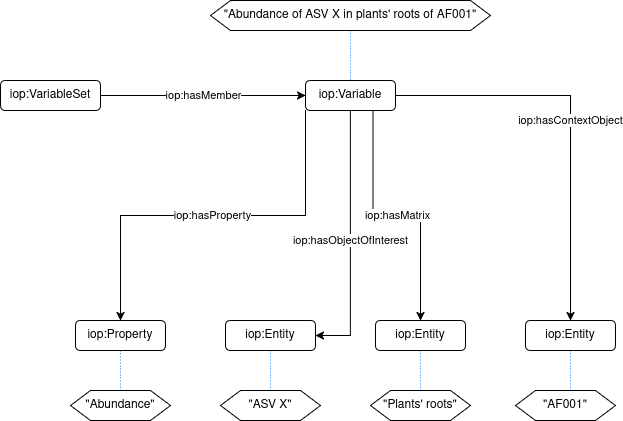

The diagram above was exported from draw.io. Its source (the exported page's mxGraphModel, read from the mxfile embedded in the PNG):
<mxGraphModel dx="1434" dy="833" grid="1" gridSize="10" guides="1" tooltips="1" connect="1" arrows="1" fold="1" page="1" pageScale="1" pageWidth="827" pageHeight="1169" math="0" shadow="0">
  <root>
    <mxCell id="WIyWlLk6GJQsqaUBKTNV-0" />
    <mxCell id="WIyWlLk6GJQsqaUBKTNV-1" parent="WIyWlLk6GJQsqaUBKTNV-0" />
    <mxCell id="aPU1IR1Gpf8o0duNfGmr-35" value="&lt;div&gt;iop:hasProperty&lt;/div&gt;" style="edgeStyle=orthogonalEdgeStyle;rounded=0;orthogonalLoop=1;jettySize=auto;html=1;exitX=0;exitY=1;exitDx=0;exitDy=0;" edge="1" parent="WIyWlLk6GJQsqaUBKTNV-1" source="aPU1IR1Gpf8o0duNfGmr-0" target="aPU1IR1Gpf8o0duNfGmr-23">
      <mxGeometry relative="1" as="geometry" />
    </mxCell>
    <mxCell id="aPU1IR1Gpf8o0duNfGmr-37" value="iop:hasMatrix" style="edgeStyle=orthogonalEdgeStyle;rounded=0;orthogonalLoop=1;jettySize=auto;html=1;exitX=0.75;exitY=1;exitDx=0;exitDy=0;" edge="1" parent="WIyWlLk6GJQsqaUBKTNV-1" source="aPU1IR1Gpf8o0duNfGmr-0" target="aPU1IR1Gpf8o0duNfGmr-25">
      <mxGeometry relative="1" as="geometry" />
    </mxCell>
    <mxCell id="aPU1IR1Gpf8o0duNfGmr-38" value="iop:hasContextObject" style="edgeStyle=orthogonalEdgeStyle;rounded=0;orthogonalLoop=1;jettySize=auto;html=1;exitX=1;exitY=0.5;exitDx=0;exitDy=0;" edge="1" parent="WIyWlLk6GJQsqaUBKTNV-1" source="aPU1IR1Gpf8o0duNfGmr-0" target="aPU1IR1Gpf8o0duNfGmr-26">
      <mxGeometry relative="1" as="geometry" />
    </mxCell>
    <mxCell id="aPU1IR1Gpf8o0duNfGmr-40" value="iop:hasObjectOfInterest" style="edgeStyle=orthogonalEdgeStyle;rounded=0;orthogonalLoop=1;jettySize=auto;html=1;exitX=0.5;exitY=1;exitDx=0;exitDy=0;entryX=1;entryY=0.5;entryDx=0;entryDy=0;" edge="1" parent="WIyWlLk6GJQsqaUBKTNV-1" source="aPU1IR1Gpf8o0duNfGmr-0" target="aPU1IR1Gpf8o0duNfGmr-24">
      <mxGeometry relative="1" as="geometry" />
    </mxCell>
    <mxCell id="aPU1IR1Gpf8o0duNfGmr-0" value="iop:Variable" style="rounded=1;whiteSpace=wrap;html=1;" vertex="1" parent="WIyWlLk6GJQsqaUBKTNV-1">
      <mxGeometry x="415" y="120" width="90" height="30" as="geometry" />
    </mxCell>
    <mxCell id="aPU1IR1Gpf8o0duNfGmr-4" value="&lt;div&gt;iop:hasMember&lt;/div&gt;" style="edgeStyle=orthogonalEdgeStyle;rounded=0;orthogonalLoop=1;jettySize=auto;html=1;exitX=1;exitY=0.5;exitDx=0;exitDy=0;" edge="1" parent="WIyWlLk6GJQsqaUBKTNV-1" source="aPU1IR1Gpf8o0duNfGmr-1" target="aPU1IR1Gpf8o0duNfGmr-0">
      <mxGeometry relative="1" as="geometry" />
    </mxCell>
    <mxCell id="aPU1IR1Gpf8o0duNfGmr-1" value="iop:VariableSet" style="rounded=1;whiteSpace=wrap;html=1;" vertex="1" parent="WIyWlLk6GJQsqaUBKTNV-1">
      <mxGeometry x="110" y="120" width="100" height="30" as="geometry" />
    </mxCell>
    <mxCell id="aPU1IR1Gpf8o0duNfGmr-27" style="edgeStyle=orthogonalEdgeStyle;rounded=0;orthogonalLoop=1;jettySize=auto;html=1;exitX=0.5;exitY=0;exitDx=0;exitDy=0;strokeColor=light-dark(#007FFF,#EDEDED);endArrow=none;endFill=0;dashed=1;dashPattern=1 2;startFill=0;" edge="1" parent="WIyWlLk6GJQsqaUBKTNV-1" source="aPU1IR1Gpf8o0duNfGmr-6" target="aPU1IR1Gpf8o0duNfGmr-23">
      <mxGeometry relative="1" as="geometry" />
    </mxCell>
    <mxCell id="aPU1IR1Gpf8o0duNfGmr-6" value="&quot;Abundance&quot;" style="shape=hexagon;perimeter=hexagonPerimeter2;whiteSpace=wrap;html=1;fixedSize=1;" vertex="1" parent="WIyWlLk6GJQsqaUBKTNV-1">
      <mxGeometry x="180" y="430" width="100" height="30" as="geometry" />
    </mxCell>
    <mxCell id="aPU1IR1Gpf8o0duNfGmr-28" style="edgeStyle=orthogonalEdgeStyle;rounded=0;orthogonalLoop=1;jettySize=auto;html=1;exitX=0.5;exitY=0;exitDx=0;exitDy=0;strokeColor=light-dark(#007FFF,#EDEDED);endArrow=none;endFill=0;dashed=1;dashPattern=1 2;startFill=0;" edge="1" parent="WIyWlLk6GJQsqaUBKTNV-1" source="aPU1IR1Gpf8o0duNfGmr-7" target="aPU1IR1Gpf8o0duNfGmr-24">
      <mxGeometry relative="1" as="geometry" />
    </mxCell>
    <mxCell id="aPU1IR1Gpf8o0duNfGmr-7" value="&quot;ASV X&quot;" style="shape=hexagon;perimeter=hexagonPerimeter2;whiteSpace=wrap;html=1;fixedSize=1;" vertex="1" parent="WIyWlLk6GJQsqaUBKTNV-1">
      <mxGeometry x="330" y="430" width="100" height="30" as="geometry" />
    </mxCell>
    <mxCell id="aPU1IR1Gpf8o0duNfGmr-29" style="edgeStyle=orthogonalEdgeStyle;rounded=0;orthogonalLoop=1;jettySize=auto;html=1;strokeColor=light-dark(#007FFF,#EDEDED);endArrow=none;endFill=0;dashed=1;dashPattern=1 2;startFill=0;" edge="1" parent="WIyWlLk6GJQsqaUBKTNV-1" source="aPU1IR1Gpf8o0duNfGmr-8" target="aPU1IR1Gpf8o0duNfGmr-25">
      <mxGeometry relative="1" as="geometry" />
    </mxCell>
    <mxCell id="aPU1IR1Gpf8o0duNfGmr-8" value="&quot;Plants' roots&quot;" style="shape=hexagon;perimeter=hexagonPerimeter2;whiteSpace=wrap;html=1;fixedSize=1;" vertex="1" parent="WIyWlLk6GJQsqaUBKTNV-1">
      <mxGeometry x="480" y="430" width="100" height="30" as="geometry" />
    </mxCell>
    <mxCell id="aPU1IR1Gpf8o0duNfGmr-30" style="edgeStyle=orthogonalEdgeStyle;rounded=0;orthogonalLoop=1;jettySize=auto;html=1;exitX=0.55;exitY=0.5;exitDx=0;exitDy=0;strokeColor=light-dark(#007FFF,#EDEDED);endArrow=none;endFill=0;dashed=1;dashPattern=1 2;exitPerimeter=0;startFill=0;" edge="1" parent="WIyWlLk6GJQsqaUBKTNV-1" source="aPU1IR1Gpf8o0duNfGmr-9" target="aPU1IR1Gpf8o0duNfGmr-26">
      <mxGeometry relative="1" as="geometry" />
    </mxCell>
    <mxCell id="aPU1IR1Gpf8o0duNfGmr-9" value="&quot;AF001&quot;" style="shape=hexagon;perimeter=hexagonPerimeter2;whiteSpace=wrap;html=1;fixedSize=1;" vertex="1" parent="WIyWlLk6GJQsqaUBKTNV-1">
      <mxGeometry x="625" y="430" width="100" height="30" as="geometry" />
    </mxCell>
    <mxCell id="aPU1IR1Gpf8o0duNfGmr-18" style="edgeStyle=orthogonalEdgeStyle;rounded=0;orthogonalLoop=1;jettySize=auto;html=1;endArrow=none;endFill=0;strokeColor=light-dark(#007FFF,#EDEDED);dashed=1;dashPattern=1 2;startFill=0;" edge="1" parent="WIyWlLk6GJQsqaUBKTNV-1" source="aPU1IR1Gpf8o0duNfGmr-14" target="aPU1IR1Gpf8o0duNfGmr-0">
      <mxGeometry relative="1" as="geometry" />
    </mxCell>
    <mxCell id="aPU1IR1Gpf8o0duNfGmr-14" value="&quot;Abundance of ASV X in plants' roots of AF001&quot;" style="shape=hexagon;perimeter=hexagonPerimeter2;whiteSpace=wrap;html=1;fixedSize=1;" vertex="1" parent="WIyWlLk6GJQsqaUBKTNV-1">
      <mxGeometry x="320" y="40" width="280" height="30" as="geometry" />
    </mxCell>
    <mxCell id="aPU1IR1Gpf8o0duNfGmr-23" value="iop:Property" style="rounded=1;whiteSpace=wrap;html=1;" vertex="1" parent="WIyWlLk6GJQsqaUBKTNV-1">
      <mxGeometry x="185" y="360" width="90" height="30" as="geometry" />
    </mxCell>
    <mxCell id="aPU1IR1Gpf8o0duNfGmr-24" value="iop:Entity" style="rounded=1;whiteSpace=wrap;html=1;" vertex="1" parent="WIyWlLk6GJQsqaUBKTNV-1">
      <mxGeometry x="335" y="360" width="90" height="30" as="geometry" />
    </mxCell>
    <mxCell id="aPU1IR1Gpf8o0duNfGmr-25" value="iop:Entity" style="rounded=1;whiteSpace=wrap;html=1;" vertex="1" parent="WIyWlLk6GJQsqaUBKTNV-1">
      <mxGeometry x="485" y="360" width="90" height="30" as="geometry" />
    </mxCell>
    <mxCell id="aPU1IR1Gpf8o0duNfGmr-26" value="iop:Entity" style="rounded=1;whiteSpace=wrap;html=1;" vertex="1" parent="WIyWlLk6GJQsqaUBKTNV-1">
      <mxGeometry x="635" y="360" width="90" height="30" as="geometry" />
    </mxCell>
  </root>
</mxGraphModel>